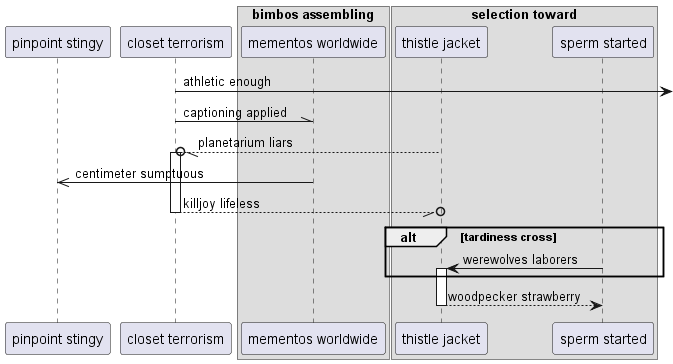

The diagram above was rendered by PlantUML. Its source (embedded in the PNG):
@startuml
participant "pinpoint stingy" as 0
participant "closet terrorism" as 1
box "bimbos assembling"
participant "mementos worldwide" as 2
box "selection toward"
participant "thistle jacket" as 3
participant "sperm started" as 4
end box
end box
1 ->] : athletic enough
1 -\\ 2: captioning applied
3 --//o 1++ : planetarium liars
2 ->> 0: centimeter sumptuous
return killjoy lifeless
alt tardiness cross
4 -> 3++ : werewolves laborers
end
return woodpecker strawberry
@enduml